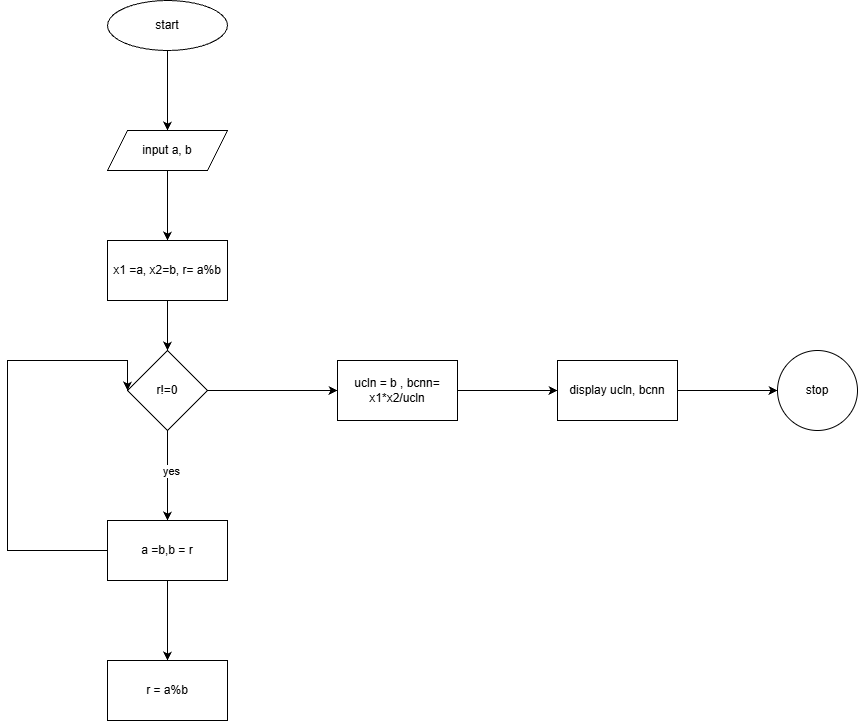

The diagram above was exported from draw.io. Its source (the exported page's mxGraphModel, read from the mxfile embedded in the PNG):
<mxGraphModel dx="1317" dy="1337" grid="1" gridSize="10" guides="1" tooltips="1" connect="1" arrows="1" fold="1" page="0" pageScale="1" pageWidth="827" pageHeight="1169" background="none" math="0" shadow="0">
  <root>
    <mxCell id="0" />
    <mxCell id="1" parent="0" />
    <mxCell id="JAvswah_UOygBn3WaHnP-3" edge="1" parent="1" source="JAvswah_UOygBn3WaHnP-1" style="edgeStyle=orthogonalEdgeStyle;rounded=0;orthogonalLoop=1;jettySize=auto;html=1;" target="JAvswah_UOygBn3WaHnP-2" value="">
      <mxGeometry relative="1" as="geometry" />
    </mxCell>
    <mxCell id="JAvswah_UOygBn3WaHnP-1" parent="1" style="ellipse;whiteSpace=wrap;html=1;" value="start" vertex="1">
      <mxGeometry height="50" width="120" x="510" y="-360" as="geometry" />
    </mxCell>
    <mxCell id="JAvswah_UOygBn3WaHnP-5" edge="1" parent="1" source="JAvswah_UOygBn3WaHnP-2" style="edgeStyle=orthogonalEdgeStyle;rounded=0;orthogonalLoop=1;jettySize=auto;html=1;" target="JAvswah_UOygBn3WaHnP-4" value="">
      <mxGeometry relative="1" as="geometry" />
    </mxCell>
    <mxCell id="JAvswah_UOygBn3WaHnP-2" parent="1" style="shape=parallelogram;perimeter=parallelogramPerimeter;whiteSpace=wrap;html=1;fixedSize=1;" value="input a, b" vertex="1">
      <mxGeometry height="40" width="120" x="510" y="-230" as="geometry" />
    </mxCell>
    <mxCell id="JAvswah_UOygBn3WaHnP-7" edge="1" parent="1" source="JAvswah_UOygBn3WaHnP-4" style="edgeStyle=orthogonalEdgeStyle;rounded=0;orthogonalLoop=1;jettySize=auto;html=1;" target="JAvswah_UOygBn3WaHnP-6" value="">
      <mxGeometry relative="1" as="geometry" />
    </mxCell>
    <mxCell id="JAvswah_UOygBn3WaHnP-4" parent="1" style="whiteSpace=wrap;html=1;" value="x1 =a, x2=b, r= a%b" vertex="1">
      <mxGeometry height="60" width="120" x="510" y="-120" as="geometry" />
    </mxCell>
    <mxCell id="JAvswah_UOygBn3WaHnP-9" edge="1" parent="1" source="JAvswah_UOygBn3WaHnP-6" style="edgeStyle=orthogonalEdgeStyle;rounded=0;orthogonalLoop=1;jettySize=auto;html=1;" target="JAvswah_UOygBn3WaHnP-8" value="">
      <mxGeometry relative="1" as="geometry" />
    </mxCell>
    <mxCell id="JAvswah_UOygBn3WaHnP-12" connectable="0" parent="JAvswah_UOygBn3WaHnP-9" style="edgeLabel;html=1;align=center;verticalAlign=middle;resizable=0;points=[];" value="yes" vertex="1">
      <mxGeometry relative="1" x="-0.1037" y="3" as="geometry">
        <mxPoint as="offset" />
      </mxGeometry>
    </mxCell>
    <mxCell id="JAvswah_UOygBn3WaHnP-17" edge="1" parent="1" source="JAvswah_UOygBn3WaHnP-6" style="edgeStyle=orthogonalEdgeStyle;rounded=0;orthogonalLoop=1;jettySize=auto;html=1;" target="JAvswah_UOygBn3WaHnP-16" value="">
      <mxGeometry relative="1" as="geometry" />
    </mxCell>
    <mxCell id="JAvswah_UOygBn3WaHnP-6" parent="1" style="rhombus;whiteSpace=wrap;html=1;" value="r!=0" vertex="1">
      <mxGeometry height="80" width="80" x="530" y="-10" as="geometry" />
    </mxCell>
    <mxCell id="JAvswah_UOygBn3WaHnP-11" edge="1" parent="1" source="JAvswah_UOygBn3WaHnP-8" style="edgeStyle=orthogonalEdgeStyle;rounded=0;orthogonalLoop=1;jettySize=auto;html=1;" target="JAvswah_UOygBn3WaHnP-10" value="">
      <mxGeometry relative="1" as="geometry" />
    </mxCell>
    <mxCell id="JAvswah_UOygBn3WaHnP-13" edge="1" parent="1" source="JAvswah_UOygBn3WaHnP-8" style="edgeStyle=orthogonalEdgeStyle;rounded=0;orthogonalLoop=1;jettySize=auto;html=1;entryX=0;entryY=0.5;entryDx=0;entryDy=0;" target="JAvswah_UOygBn3WaHnP-6">
      <mxGeometry relative="1" as="geometry">
        <Array as="points">
          <mxPoint x="410" y="190" />
          <mxPoint x="410" />
          <mxPoint x="530" />
        </Array>
        <mxPoint x="280" as="targetPoint" />
      </mxGeometry>
    </mxCell>
    <mxCell id="JAvswah_UOygBn3WaHnP-8" parent="1" style="whiteSpace=wrap;html=1;" value="a =b,b = r" vertex="1">
      <mxGeometry height="60" width="120" x="510" y="160" as="geometry" />
    </mxCell>
    <mxCell id="JAvswah_UOygBn3WaHnP-10" parent="1" style="whiteSpace=wrap;html=1;" value="r = a%b" vertex="1">
      <mxGeometry height="60" width="120" x="510" y="300" as="geometry" />
    </mxCell>
    <mxCell id="JAvswah_UOygBn3WaHnP-19" edge="1" parent="1" source="JAvswah_UOygBn3WaHnP-16" style="edgeStyle=orthogonalEdgeStyle;rounded=0;orthogonalLoop=1;jettySize=auto;html=1;" target="JAvswah_UOygBn3WaHnP-18" value="">
      <mxGeometry relative="1" as="geometry" />
    </mxCell>
    <mxCell id="JAvswah_UOygBn3WaHnP-16" parent="1" style="whiteSpace=wrap;html=1;" value="ucln = b , bcnn= x1*x2/ucln" vertex="1">
      <mxGeometry height="60" width="120" x="740" as="geometry" />
    </mxCell>
    <mxCell id="JAvswah_UOygBn3WaHnP-21" edge="1" parent="1" source="JAvswah_UOygBn3WaHnP-18" style="edgeStyle=orthogonalEdgeStyle;rounded=0;orthogonalLoop=1;jettySize=auto;html=1;" target="JAvswah_UOygBn3WaHnP-20" value="">
      <mxGeometry relative="1" as="geometry" />
    </mxCell>
    <mxCell id="JAvswah_UOygBn3WaHnP-18" parent="1" style="whiteSpace=wrap;html=1;" value="display ucln, bcnn" vertex="1">
      <mxGeometry height="60" width="120" x="960" as="geometry" />
    </mxCell>
    <mxCell id="JAvswah_UOygBn3WaHnP-20" parent="1" style="ellipse;whiteSpace=wrap;html=1;" value="stop" vertex="1">
      <mxGeometry height="80" width="80" x="1180" y="-10" as="geometry" />
    </mxCell>
  </root>
</mxGraphModel>